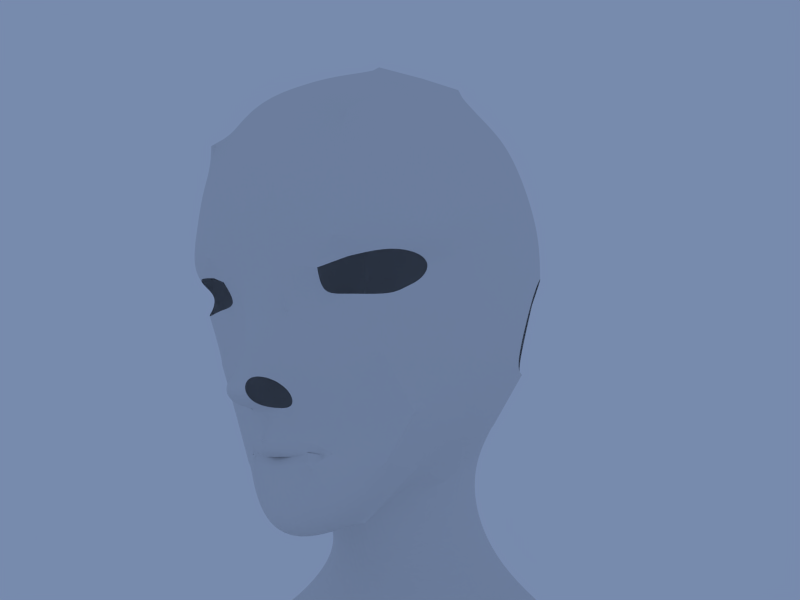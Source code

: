 # Source: kara_modeling3.blend  (saved by Blender 2.58.0; exported with 4.5.12 LTS)
import bpy
from mathutils import Matrix  # noqa: F401  (used for matrix-valued properties, if any)

bpy.ops.wm.read_factory_settings(use_empty=True)
scene = bpy.context.scene
scene.name = 'Scene'

# ---- collections
col_collection_1 = bpy.data.collections.new('Collection 1'); scene.collection.children.link(col_collection_1)
col_collection_2 = bpy.data.collections.new('Collection 2'); scene.collection.children.link(col_collection_2)
col_collection_2.hide_render = True
col_collection_2.hide_viewport = True

# ---- materials (node trees are filled in below, after node groups)
mat_stockings = bpy.data.materials.new('stockings')
mat_stockings.alpha_threshold = 0.0
mat_stockings.use_transparent_shadow = False
mat_stockings.diffuse_color = (0.3, 0.3, 0.3, 1.0)
mat_stockings.roughness = 0.5
mat_stockings.line_color = (0.0, 0.0, 0.0, 1.0)
mat_leather = bpy.data.materials.new('leather')
mat_leather.alpha_threshold = 0.0
mat_leather.use_transparent_shadow = False
mat_leather.diffuse_color = (0.2395, 0.2395, 0.2395, 1.0)
mat_leather.roughness = 0.5
mat_leather.line_color = (0.0, 0.0, 0.0, 1.0)
mat_top = bpy.data.materials.new('top')
mat_top.alpha_threshold = 0.0
mat_top.use_transparent_shadow = False
mat_top.diffuse_color = (0.1679, 0.1679, 0.1679, 1.0)
mat_top.roughness = 0.5
mat_top.line_color = (0.0, 0.0, 0.0, 1.0)
mat_skirt = bpy.data.materials.new('skirt')
mat_skirt.alpha_threshold = 0.0
mat_skirt.use_transparent_shadow = False
mat_skirt.diffuse_color = (0.0985, 0.0985, 0.0985, 1.0)
mat_skirt.roughness = 0.5
mat_skirt.line_color = (0.0, 0.0, 0.0, 1.0)
mat_boots = bpy.data.materials.new('boots')
mat_boots.alpha_threshold = 0.0
mat_boots.use_transparent_shadow = False
mat_boots.diffuse_color = (0.1, 0.1, 0.1, 1.0)
mat_boots.roughness = 0.5
mat_boots.line_color = (0.0, 0.0, 0.0, 1.0)
mat_skin = bpy.data.materials.new('skin')
mat_skin.alpha_threshold = 0.0
mat_skin.use_transparent_shadow = False
mat_skin.roughness = 0.5
mat_skin.line_color = (0.0, 0.0, 0.0, 1.0)
mat_sleeves = bpy.data.materials.new('sleeves')
mat_sleeves.alpha_threshold = 0.0
mat_sleeves.use_transparent_shadow = False
mat_sleeves.diffuse_color = (0.25, 0.25, 0.25, 1.0)
mat_sleeves.roughness = 0.5
mat_sleeves.line_color = (0.0, 0.0, 0.0, 1.0)

# ---- material node trees

# ---- world
world_world = bpy.data.worlds.new('World'); scene.world = world_world
world_world.color = (0.1861, 0.2559, 0.42)
world_world.use_sun_shadow = False
world_world.sun_shadow_jitter_overblur = 0.0
world_world.cycles.sampling_method = 'MANUAL'
world_world.cycles.sample_map_resolution = 256

# ---- cameras
cam_camera = bpy.data.cameras.new('Camera')
cam_camera.clip_end = 100.0
cam_camera.lens = 35.0
cam_camera.ortho_scale = 7.314
cam_camera.dof.focus_distance = 0.0
cam_camera.dof.aperture_fstop = 128.0

# ---- lights
light_point_001 = bpy.data.lights.new('Point.001', 'SUN')
light_point_001.transmission_factor = 0.0
light_point_001.angle = 1.571
light_point_001.energy = 0.5
light_point_001.shadow_buffer_clip_start = 0.5
light_point_001.shadow_soft_size = 1.0
light_point_001.shadow_cascade_max_distance = 1000.0
light_point_001.cycles.use_multiple_importance_sampling = False
light_point = bpy.data.lights.new('Point', 'SUN')
light_point.transmission_factor = 0.0
light_point.angle = 1.571
light_point.energy = 0.5
light_point.shadow_buffer_clip_start = 0.5
light_point.shadow_soft_size = 1.0
light_point.shadow_cascade_max_distance = 1000.0
light_point.cycles.use_multiple_importance_sampling = False
light_lamp = bpy.data.lights.new('Lamp', 'SPOT')
light_lamp.transmission_factor = 0.0
light_lamp.cutoff_distance = 30.0
light_lamp.energy = 100.0
light_lamp.shadow_buffer_clip_start = 1.001
light_lamp.shadow_soft_size = 1.0
light_lamp.shadow_maximum_resolution = 0.006
light_lamp.use_absolute_resolution = True
light_lamp.spot_size = 1.309
light_lamp.cycles.use_multiple_importance_sampling = False

# ---- meshes
me_cube_006 = bpy.data.meshes.new('Cube.006')
me_cube_006.from_pydata([(0.1525, 0.08811, 0.9355), (0.1525, -0.06339, 0.9226), (0.3973, -0.06922, 0.9226), (0.3973, 0.08929, 0.9355), (0.2609, 0.1605, 0.9441), (0.2609, -0.1562, 0.9226), (0.1357, 0.08808, 0.9947), (0.1357, -0.07829, 0.9662), (0.4023, -0.08482, 0.9662), (0.4023, 0.08941, 0.9947), (0.2534, 0.169, 0.9947), (0.2534, -0.1822, 0.9662), (0.1751, 0.05684, 1.004), (0.1751, -0.05868, 0.9829), (0.3598, -0.06323, 0.9829), (0.3598, 0.05777, 1.004), (0.2565, 0.1133, 1.004), (0.2565, -0.1311, 0.9829)], [], [(6, 0, 1, 7), (8, 2, 3, 9), (4, 10, 9, 3), (0, 6, 10, 4), (5, 11, 7, 1), (11, 5, 2, 8), (12, 6, 7, 13), (14, 8, 9, 15), (10, 16, 15, 9), (6, 12, 16, 10), (11, 17, 13, 7), (8, 14, 17, 11)])
me_cube_006.materials.append(mat_stockings)
me_cube_006.use_remesh_preserve_volume = False
me_cube_006.use_remesh_preserve_attributes = False
me_cube_006.use_mirror_vertex_groups = False
me_cube_006.update()
me_cube_005 = bpy.data.meshes.new('Cube.005')
me_cube_005.from_pydata([(0.1424, 0.08654, 2.006), (0.2682, -0.005081, 2.073), (0.1947, -0.3291, 1.989), (0.2996, -0.2111, 2.046), (0.2813, -0.2012, 2.036), (0.181, -0.3098, 1.982), (0.2478, -0.01658, 2.063), (0.1339, 0.06489, 2.003), (0.1229, 0.05925, 2.054), (0.219, -0.0165, 2.113), (0.1702, -0.3015, 2.035), (0.2605, -0.193, 2.089), (0.2817, -0.2032, 2.097), (0.1826, -0.3211, 2.041), (0.2373, -0.004403, 2.122), (0.1288, 0.0792, 2.057), (0.08243, 0.04166, 2.127), (0.2266, -0.02766, 2.227), (0.1333, -0.3266, 2.16), (0.2302, -0.2289, 2.221), (0.2108, -0.2204, 2.209), (0.1209, -0.3104, 2.154), (0.2083, -0.03769, 2.218), (0.07936, 0.02512, 2.121), (0.1161, 0.04644, 2.085), (0.2376, -0.03776, 2.169), (0.1317, -0.3172, 2.101), (0.2405, -0.2272, 2.16), (0.2568, -0.2354, 2.174), (0.1454, -0.3333, 2.108), (0.2578, -0.02823, 2.179), (0.122, 0.06438, 2.092), (0.0, 0.07198, 2.046), (0.0, 0.0546, 2.045), (0.0, 0.05559, 2.061), (0.0, 0.06526, 2.062), (0.0, 0.07618, 2.026), (0.0, 0.05756, 2.026), (0.0, 0.06274, 1.975), (0.0, 0.07429, 1.975), (0.0855, 0.06812, 2.064), (0.04633, 0.07062, 2.052), (0.0937, 0.07716, 2.038), (0.05068, 0.07674, 2.03), (0.08969, 0.05796, 2.038), (0.04867, 0.05763, 2.031), (0.08194, 0.05038, 2.062), (0.04457, 0.05288, 2.051), (0.06541, 0.04334, 2.083), (0.03685, 0.05078, 2.069), (0.06706, 0.05462, 2.085), (0.03765, 0.06148, 2.07), (0.09991, 0.0777, 1.988), (0.05359, 0.07572, 1.98), (0.09636, 0.06383, 1.989), (0.05196, 0.06273, 1.981)], [], [(3, 1, 6, 4), (3, 2, 5, 4), (0, 1, 6, 7), (7, 6, 9, 8), (4, 5, 10, 11), (4, 6, 9, 11), (1, 3, 12, 14), (2, 3, 12, 13), (1, 0, 15, 14), (9, 14, 12, 11), (10, 13, 12, 11), (9, 14, 15, 8), (22, 17, 16, 23), (21, 18, 19, 20), (22, 17, 19, 20), (30, 31, 16, 17), (29, 28, 19, 18), (30, 28, 19, 17), (27, 25, 22, 20), (27, 26, 21, 20), (24, 25, 22, 23), (31, 30, 25, 24), (28, 29, 26, 27), (28, 30, 25, 27), (8, 24, 31, 15), (31, 40, 42, 15), (40, 41, 43, 42), (41, 32, 36, 43), (8, 44, 46, 24), (44, 45, 47, 46), (45, 37, 33, 47), (24, 46, 48, 23), (46, 47, 49, 48), (47, 33, 34, 49), (31, 40, 50, 16), (40, 41, 51, 50), (41, 32, 35, 51), (23, 48, 50, 16), (48, 49, 51, 50), (49, 34, 35, 51), (52, 0, 15, 42), (42, 43, 53, 52), (43, 36, 39, 53), (8, 44, 54, 7), (44, 45, 55, 54), (45, 37, 38, 55), (52, 0, 7, 54), (54, 55, 53, 52), (55, 38, 39, 53)])
me_cube_005.materials.append(mat_leather)
me_cube_005.use_remesh_preserve_volume = False
me_cube_005.use_remesh_preserve_attributes = False
me_cube_005.use_mirror_vertex_groups = False
me_cube_005.update()
me_cube_004 = bpy.data.meshes.new('Cube.004')
me_cube_004.from_pydata([(0.1898, 0.08833, 2.005), (0.07268, 0.1004, 2.014), (0.3108, 0.005101, 1.975), (0.2117, -0.306, 1.953), (0.08486, -0.3397, 1.938), (0.304, -0.2392, 1.972), (0.0, 0.1018, 2.017), (0.0, -0.3501, 1.931), (0.0, -0.3667, 1.795), (0.0, 0.1444, 1.88), (0.3372, -0.2454, 1.855), (0.09188, -0.3553, 1.802), (0.2268, -0.3186, 1.819), (0.3443, 0.0431, 1.859), (0.07104, 0.1429, 1.878), (0.1979, 0.1308, 1.87), (0.1832, 0.1053, 1.866), (0.08207, 0.1147, 1.872), (0.3071, 0.01663, 1.844), (0.2159, -0.3008, 1.821), (0.1021, -0.3369, 1.81), (0.3118, -0.2265, 1.848), (0.0, 0.116, 1.875), (0.0, -0.3473, 1.804), (0.0, -0.3334, 1.931), (0.0, 0.07636, 2.011), (0.2865, -0.2216, 1.971), (0.09402, -0.3238, 1.937), (0.1978, -0.2826, 1.944), (0.2865, -0.01638, 1.968), (0.0822, 0.07638, 2.009), (0.1702, 0.06622, 2.001)], [], [(2, 5, 10, 13), (4, 7, 8, 11), (1, 6, 9, 14), (3, 5, 10, 12), (3, 4, 11, 12), (2, 0, 15, 13), (1, 0, 15, 14), (14, 15, 16, 17), (13, 15, 16, 18), (12, 11, 20, 19), (12, 10, 21, 19), (14, 9, 22, 17), (11, 8, 23, 20), (13, 10, 21, 18), (5, 2, 29, 26), (7, 4, 27, 24), (6, 1, 30, 25), (5, 3, 28, 26), (4, 3, 28, 27), (0, 2, 29, 31), (0, 1, 30, 31), (21, 26, 29, 18), (23, 24, 27, 20), (22, 25, 30, 17), (21, 26, 28, 19), (20, 27, 28, 19), (16, 31, 29, 18), (16, 31, 30, 17)])
me_cube_004.materials.append(mat_leather)
me_cube_004.use_remesh_preserve_volume = False
me_cube_004.use_remesh_preserve_attributes = False
me_cube_004.use_mirror_vertex_groups = False
me_cube_004.update()
me_circle = bpy.data.meshes.new('Circle')
me_circle.from_pydata([(0.0, -0.01185, 0.1505), (0.107, -0.0003889, 0.1097), (0.1391, 0.007214, 0.083), (0.1507, 0.003683, 0.002369), (0.1868, 0.009307, -0.05336), (0.1097, -0.02066, -0.1125), (0.0, -0.03895, -0.1373), (0.1323, 0.002491, 0.04253), (0.1117, -0.007811, 0.03741), (0.0, -0.03419, -0.116), (0.1073, -0.01864, -0.09486), (0.158, -0.001711, -0.05134), (0.1284, -0.007236, -0.002664), (0.1175, -0.003668, 0.0721), (0.09404, -0.006676, 0.09359), (0.0, -0.01115, 0.1287), (0.06344, -0.008079, 0.1346), (0.05775, -0.00789, 0.1159), (0.0, -0.005477, 0.1284), (0.05717, -0.002212, 0.1156), (0.09346, -0.0009983, 0.09327), (0.117, 0.00201, 0.07178), (0.1575, 0.003967, -0.05167), (0.1278, -0.001558, -0.00299), (0.1067, -0.01296, -0.09518), (0.0, -0.02851, -0.1163), (0.1111, -0.002133, 0.03708), (0.07368, -0.01099, -0.0287), (0.0, -0.01748, -0.04203), (0.0, -0.007359, 0.07283), (0.05857, -0.003652, 0.07115), (0.06075, -0.007383, 0.02496), (0.0, -0.0107, 0.01864), (0.06344, -2.321e-06, 0.1339), (0.1323, 0.01057, 0.04192), (0.0, -0.03087, -0.138), (0.1097, -0.01258, -0.1131), (0.1868, 0.01738, -0.05398), (0.1507, 0.01176, 0.001756), (0.1391, 0.01529, 0.08238), (0.107, 0.007687, 0.1091), (0.0, -0.003778, 0.1499)], [], [(7, 3, 12, 8), (7, 2, 13, 8), (6, 5, 10, 9), (5, 4, 11, 10), (4, 3, 12, 11), (2, 1, 14, 13), (1, 16, 17, 14), (16, 0, 15, 17), (17, 15, 18, 19), (14, 17, 19, 20), (13, 14, 20, 21), (11, 12, 23, 22), (10, 11, 22, 24), (9, 10, 24, 25), (8, 13, 21, 26), (8, 12, 23, 26), (25, 24, 27, 28), (24, 22, 23, 27), (18, 29, 30, 19), (21, 20, 19, 30), (31, 30, 29, 32), (31, 27, 28, 32), (26, 23, 27, 31), (26, 21, 30, 31), (16, 1, 40, 33), (0, 16, 33, 41), (3, 7, 34, 38), (2, 7, 34, 39), (5, 6, 35, 36), (4, 5, 36, 37), (3, 4, 37, 38), (1, 2, 39, 40)])
me_circle.materials.append(mat_leather)
me_circle.use_remesh_preserve_volume = False
me_circle.use_remesh_preserve_attributes = False
me_circle.use_mirror_vertex_groups = False
me_circle.update()
me_cube_003 = bpy.data.meshes.new('Cube.003')
me_cube_003.from_pydata([(0.1892, -0.06485, 2.293), (0.1924, -0.2045, 2.346), (0.0, -0.3203, 2.364), (0.0, -0.001162, 2.263), (0.07102, -0.3188, 2.362), (0.04085, 0.0083, 2.265), (0.1388, 0.1382, 2.619), (0.1333, -0.2124, 2.65), (0.1464, -0.2853, 2.359), (0.1065, 0.007058, 2.268), (0.1875, 0.1378, 2.605), (0.1894, -0.192, 2.639), (0.0, 0.07053, 2.391), (0.0, 0.1385, 2.527), (0.2105, -0.0227, 2.373), (0.2244, -0.1799, 2.443), (0.0, -0.3157, 2.532), (0.0, -0.2924, 2.584), (0.05014, 0.07673, 2.398), (0.05117, 0.1436, 2.536), (0.07773, -0.3602, 2.457), (0.1119, -0.3338, 2.583), (0.14, 0.04576, 2.394), (0.1648, 0.1265, 2.495), (0.1865, -0.3178, 2.441), (0.1943, -0.2989, 2.553), (0.1884, -0.2154, 2.256), (0.1913, -0.07367, 2.255), (0.0, -0.3174, 2.301), (0.0, -0.01362, 2.236), (0.06794, -0.3087, 2.3), (0.03393, -0.004285, 2.237), (0.1347, -0.2814, 2.262), (0.1005, -0.006285, 2.238), (0.204, 0.1193, 2.731), (0.165, 0.1197, 2.746), (0.1742, 0.07176, 2.785), (0.2131, 0.07136, 2.771), (0.2104, -0.03108, 2.763), (0.1714, -0.03067, 2.778), (0.1575, -0.1047, 2.724), (0.1982, -0.09562, 2.714), (0.0, 0.01892, 2.305), (0.1973, -0.05182, 2.334), (0.2001, -0.1865, 2.397), (0.0, -0.2948, 2.465), (0.04388, 0.02675, 2.309), (0.07438, -0.3196, 2.407), (0.1112, 0.02554, 2.313), (0.1674, -0.2799, 2.4)], [], [(19, 18, 12, 13), (17, 16, 20, 21), (10, 23, 19, 6), (23, 22, 18, 19), (25, 24, 15, 11), (7, 21, 25, 11), (21, 20, 24, 25), (27, 0, 1, 26), (2, 28, 30, 4), (29, 3, 5, 31), (8, 32, 26, 1), (4, 30, 32, 8), (0, 27, 33, 9), (31, 5, 9, 33), (10, 6, 35, 34), (34, 35, 36, 37), (37, 36, 39, 38), (38, 39, 40, 41), (7, 11, 41, 40), (0, 43, 44, 1), (43, 14, 15, 44), (18, 46, 42, 12), (46, 5, 3, 42), (16, 45, 47, 20), (45, 2, 4, 47), (22, 48, 46, 18), (48, 9, 5, 46), (14, 43, 48, 22), (43, 0, 9, 48), (24, 49, 44, 15), (49, 8, 1, 44), (20, 47, 49, 24), (47, 4, 8, 49)])
me_cube_003.materials.append(mat_top)
me_cube_003.use_remesh_preserve_volume = False
me_cube_003.use_remesh_preserve_attributes = False
me_cube_003.use_mirror_vertex_groups = False
me_cube_003.update()
me_cube_002 = bpy.data.meshes.new('Cube.002')
me_cube_002.from_pydata([(0.1821, -0.2097, 2.256), (0.1809, -0.08066, 2.257), (0.0, -0.3004, 2.301), (0.0, -0.02974, 2.24), (0.06413, -0.2921, 2.301), (0.03578, -0.02065, 2.241), (0.1245, -0.2677, 2.264), (0.09514, -0.02188, 2.242), (0.3883, 0.2296, 1.27), (0.384, -0.2934, 1.226), (0.2261, 0.2509, 1.289), (0.2059, -0.3389, 1.243), (0.0, 0.2413, 1.281), (0.0, -0.3568, 1.255), (0.4673, 0.105, 1.228), (0.469, -0.1624, 1.221), (0.1799, 0.05614, 2.009), (0.2578, 0.1124, 1.754), (0.3308, 0.1787, 1.493), (0.09011, 0.05975, 2.009), (0.144, 0.1274, 1.758), (0.1972, 0.1925, 1.507), (0.2726, -0.01421, 2.025), (0.3358, 0.01717, 1.751), (0.4124, 0.05856, 1.488), (0.2094, -0.2832, 2.024), (0.2659, -0.2866, 1.75), (0.3358, -0.29, 1.489), (0.09957, -0.3128, 2.028), (0.135, -0.3215, 1.755), (0.1872, -0.3302, 1.485), (0.2739, -0.2069, 2.017), (0.3373, -0.192, 1.743), (0.414, -0.1772, 1.483), (0.0, 0.05806, 2.006), (0.0, 0.1108, 1.764), (0.0, 0.1735, 1.521), (0.0, -0.3235, 2.028), (0.0, -0.3346, 1.755), (0.0, -0.3457, 1.481)], [], [(7, 16, 19, 5), (16, 17, 20, 19), (17, 18, 21, 20), (18, 8, 10, 21), (7, 16, 22, 1), (16, 17, 23, 22), (17, 18, 24, 23), (18, 8, 14, 24), (6, 25, 28, 4), (25, 26, 29, 28), (26, 27, 30, 29), (27, 9, 11, 30), (0, 31, 25, 6), (31, 32, 26, 25), (32, 33, 27, 26), (33, 15, 9, 27), (5, 19, 34, 3), (19, 20, 35, 34), (20, 21, 36, 35), (21, 10, 12, 36), (4, 28, 37, 2), (28, 29, 38, 37), (29, 30, 39, 38), (30, 11, 13, 39), (0, 31, 22, 1), (31, 32, 23, 22), (32, 33, 24, 23), (33, 15, 14, 24)])
me_cube_002.materials.append(mat_skirt)
me_cube_002.use_remesh_preserve_volume = False
me_cube_002.use_remesh_preserve_attributes = False
me_cube_002.use_mirror_vertex_groups = False
me_cube_002.update()
me_cube_000 = bpy.data.meshes.new('Cube.000')
me_cube_000.from_pydata([(0.2831, -0.1577, 0.7297), (0.2831, 0.2357, 0.7366), (0.3118, -0.0954, 0.3637), (0.3118, 0.1506, 0.3246), (0.4624, 0.1503, 0.7366), (0.4624, -0.05324, 0.7297), (0.1373, -0.04625, 0.7297), (0.1373, 0.1489, 0.7366), (0.234, 0.02349, 0.3637), (0.234, 0.1178, 0.3307), (0.4287, 0.1105, 0.3327), (0.4287, 0.02408, 0.3629), (0.4556, -0.02399, 0.1876), (0.2186, -0.02417, 0.1886), (0.3134, -0.1312, 0.2404), (0.3151, -0.2053, 0.1772), (0.1932, -0.1694, 0.09584), (0.4983, -0.17, 0.09503), (0.4983, -0.2503, 0.07531), (0.1932, -0.2503, 0.07631), (0.3151, -0.3463, 0.1145), (0.4556, 0.1307, 0.1659), (0.2186, 0.138, 0.164), (0.3134, 0.1707, 0.1578), (0.3151, 0.182, 0.02005), (0.1932, 0.1492, 0.02622), (0.4983, 0.1419, 0.02815), (0.1932, -0.2503, 0.01967), (0.4983, -0.2503, 0.01967), (0.4983, -0.17, 0.01967), (0.1932, -0.1694, 0.01967), (0.1932, -0.02417, 0.01967), (0.4983, -0.02399, 0.01967), (0.3151, -0.3625, 0.024), (0.3151, -0.1921, 0.002524), (0.3151, -0.02649, 0.002524), (0.2578, -0.1913, 0.9202), (0.2578, 0.1955, 0.9465), (0.4244, 0.1086, 0.936), (0.4244, -0.08502, 0.9202), (0.1253, -0.0779, 0.9202), (0.1253, 0.1072, 0.936), (0.2609, -0.1562, 0.9226), (0.2609, 0.1605, 0.9441), (0.3973, 0.08929, 0.9355), (0.3973, -0.06922, 0.9226), (0.1525, -0.06339, 0.9226), (0.1525, 0.08811, 0.9355)], [], [(5, 0, 2, 11), (0, 6, 8, 2), (3, 9, 7, 1), (10, 3, 1, 4), (5, 11, 10, 4), (7, 9, 8, 6), (2, 8, 13, 14), (11, 2, 14, 12), (12, 14, 15, 17), (14, 13, 16, 15), (15, 16, 19, 20), (17, 15, 20, 18), (3, 10, 21, 23), (9, 3, 23, 22), (22, 23, 24, 25), (23, 21, 26, 24), (10, 11, 12, 21), (8, 9, 22, 13), (17, 18, 28, 29), (19, 16, 30, 27), (16, 13, 31, 30), (12, 17, 29, 32), (12, 32, 26, 21), (13, 22, 25, 31), (18, 20, 33, 28), (19, 27, 33, 20), (28, 33, 34, 29), (27, 30, 34, 33), (29, 34, 35, 32), (30, 31, 35, 34), (24, 35, 31, 25), (24, 26, 32, 35), (36, 0, 5, 39), (0, 36, 40, 6), (7, 41, 37, 1), (1, 37, 38, 4), (39, 5, 4, 38), (41, 7, 6, 40), (42, 36, 39, 45), (36, 42, 46, 40), (41, 47, 43, 37), (37, 43, 44, 38), (45, 39, 38, 44), (47, 41, 40, 46)])
me_cube_000.materials.append(mat_boots)
me_cube_000.use_remesh_preserve_volume = False
me_cube_000.use_remesh_preserve_attributes = False
me_cube_000.use_mirror_vertex_groups = False
me_cube_000.update()
me_cube_001 = bpy.data.meshes.new('Cube.001')
me_cube_001.from_pydata([(0.1802, -0.07624, 2.163), (0.1888, -0.2191, 2.165), (0.179, -0.06516, 2.324), (0.1864, -0.211, 2.387), (0.0, -0.3031, 2.128), (0.0, -0.03122, 2.143), (0.0, -0.3017, 2.419), (0.0, -0.01394, 2.296), (0.0, 0.1187, 2.736), (0.0, -0.08802, 2.764), (0.2777, -0.04462, 2.734), (0.2875, 0.1199, 2.717), (0.0, 0.1398, 2.59), (0.2182, 0.1162, 2.565), (0.2224, -0.08712, 2.61), (0.0, -0.1922, 2.657), (0.5348, -0.1398, 1.757), (0.5348, -0.03371, 1.757), (0.6309, -0.03371, 1.776), (0.6309, -0.1398, 1.776), (0.236, 0.08332, 2.479), (0.3263, 0.04806, 2.179), (0.4079, 0.0106, 1.976), (0.2425, -0.08563, 2.501), (0.3263, -0.117, 2.211), (0.4079, -0.1227, 1.992), (0.3596, -0.06237, 2.558), (0.441, -0.08279, 2.272), (0.5466, -0.1059, 2.031), (0.3511, 0.08603, 2.524), (0.441, 0.06465, 2.243), (0.5466, 0.01876, 2.017), (0.0, 0.03899, 1.965), (0.0, -0.2956, 1.91), (0.2621, -0.2528, 1.943), (0.2621, -0.0325, 1.948), (0.06308, -0.2949, 2.127), (0.03803, -0.02239, 2.143), (0.06845, -0.3002, 2.383), (0.0422, -0.004586, 2.298), (0.05742, 0.1282, 2.762), (0.05742, -0.07714, 2.766), (0.04286, 0.1495, 2.592), (0.06644, -0.1913, 2.663), (0.06382, 0.06688, 1.925), (0.07907, -0.2932, 1.914), (0.05477, -0.2388, 1.771), (0.05477, -0.01347, 1.721), (0.3113, -0.03611, 1.743), (0.3038, -0.2597, 1.748), (0.0, -0.2557, 1.727), (0.0, -0.02695, 1.677), (0.1751, 0.05684, 1.004), (0.08058, 0.02118, 1.359), (0.1751, -0.05868, 0.9829), (0.08058, -0.1595, 1.34), (0.3598, -0.06323, 0.9829), (0.3473, -0.1641, 1.34), (0.3598, 0.05777, 1.004), (0.3473, 0.02211, 1.359), (0.1279, -0.2705, 2.146), (0.09822, -0.02239, 2.147), (0.1362, -0.2738, 2.386), (0.1011, -0.004586, 2.301), (0.1591, 0.1008, 2.785), (0.1493, -0.06412, 2.77), (0.1254, 0.1494, 2.596), (0.1647, -0.1554, 2.656), (0.1506, 0.06688, 1.925), (0.1571, -0.2993, 1.903), (0.175, -0.3072, 1.715), (0.175, 0.04301, 1.715), (0.203, 0.07766, 1.359), (0.2565, 0.1133, 1.004), (0.203, -0.232, 1.34), (0.2565, -0.1311, 0.9829), (0.06222, -0.01962, 2.897), (0.05319, 0.0513, 2.915), (0.02971, -0.06972, 2.885), (0.02606, 0.07441, 2.927), (0.0, -0.08651, 2.874), (0.0, 0.06735, 2.929), (0.0758, 0.06413, 2.853), (0.07553, -0.02581, 2.851), (0.04702, -0.06164, 2.849), (0.04575, 0.08398, 2.854), (0.0, -0.07339, 2.848), (0.0, 0.07725, 2.849), (0.0, 0.01773, 2.351), (0.0, 0.09206, 2.449), (0.1962, -0.009691, 2.377), (0.1915, 0.06608, 2.486), (0.2077, -0.1899, 2.457), (0.2075, -0.1391, 2.538), (0.0, -0.2998, 2.475), (0.0, -0.2791, 2.575), (0.04789, 0.02732, 2.353), (0.05043, 0.1018, 2.451), (0.07702, -0.3364, 2.473), (0.06964, -0.3167, 2.579), (0.111, 0.02732, 2.357), (0.111, 0.1018, 2.451), (0.1747, -0.2933, 2.473), (0.1644, -0.2646, 2.578), (0.1821, -0.2097, 2.256), (0.1809, -0.08066, 2.257), (0.0, -0.3004, 2.301), (0.0, -0.02974, 2.24), (0.06413, -0.2921, 2.301), (0.03578, -0.02065, 2.241), (0.1245, -0.2677, 2.264), (0.09514, -0.02188, 2.242), (0.2303, -0.07907, 2.096), (0.0, 0.004119, 2.081), (0.0, -0.309, 2.006), (0.2262, -0.2399, 2.097), (0.05093, 0.01992, 2.081), (0.07861, -0.3031, 2.007), (0.1244, 0.01992, 2.081), (0.1414, -0.2709, 2.048), (0.2245, 0.09916, 2.467), (0.2327, -0.1016, 2.495), (0.371, -0.074, 2.57), (0.3611, 0.102, 2.529), (0.2318, 0.09534, 2.45), (0.2392, -0.1027, 2.478), (0.3761, -0.07463, 2.549), (0.3668, 0.09931, 2.509), (0.2355, 0.08415, 2.483), (0.2419, -0.08567, 2.505), (0.3574, -0.0619, 2.563), (0.3494, 0.08694, 2.529), (0.01044, -0.2211, 3.111), (0.01006, -0.2168, 3.074), (0.0, -0.2168, 3.073), (0.0, -0.2211, 3.111), (0.0, -0.2233, 3.053), (0.007795, -0.2203, 3.052), (0.009481, -0.2393, 3.015), (0.0, -0.2393, 3.015), (0.0, -0.2258, 3.005), (0.009481, -0.2258, 3.005), (0.009481, -0.2006, 3.003), (0.0, -0.2006, 3.003), (0.0, -0.2017, 2.992), (0.009009, -0.1989, 2.991), (0.02223, -0.207, 3.046), (0.02128, -0.2051, 3.078), (0.08464, -0.1646, 3.046), (0.04573, -0.179, 3.009), (0.05272, -0.161, 2.966), (0.07225, -0.1408, 2.961), (0.04244, -0.1272, 2.912), (0.03844, -0.1701, 2.929), (0.0, -0.1887, 2.911), (0.0, -0.1433, 2.896), (0.0, -0.1885, 2.953), (0.0, -0.2064, 2.979), (0.03068, -0.1815, 2.976), (0.04074, -0.1699, 2.968), (0.0288, -0.1826, 2.958), (0.02716, -0.1847, 2.961), (0.03678, -0.1666, 2.967), (0.0258, -0.1812, 2.969), (0.0, -0.2028, 2.969), (0.0, -0.1907, 2.958), (0.0, -0.187, 2.965), (0.0, -0.1887, 2.966), (0.0247, -0.1799, 2.966), (0.03447, -0.1718, 2.967), (0.02606, -0.1809, 2.969), (0.02543, -0.1913, 2.996), (0.02332, -0.196, 3.003), (0.02391, -0.1994, 3.015), (0.02911, -0.1958, 3.02), (0.01868, -0.211, 3.035), (0.0169, -0.2151, 3.026), (0.0, -0.2286, 3.04), (0.0, -0.2339, 3.028), (0.008357, -0.2266, 3.04), (0.008919, -0.233, 3.027), (0.03885, -0.1922, 3.024), (0.05169, -0.1872, 3.057), (0.007318, -0.1997, 2.978), (0.00688, -0.197, 2.969), (0.006587, -0.1864, 2.966), (0.05197, -0.1659, 2.985), (0.09444, -0.1333, 3.0), (0.06678, -0.2042, 3.133), (0.108, -0.1868, 3.142), (0.1351, -0.1547, 3.136), (0.1304, -0.1165, 3.128), (0.02203, -0.2168, 3.114), (0.04911, -0.2022, 3.11), (0.04417, -0.1891, 3.091), (0.06679, -0.1879, 3.09), (0.09721, -0.1712, 3.088), (0.1168, -0.143, 3.115), (0.116, -0.1589, 3.122), (0.1018, -0.1806, 3.124), (0.07076, -0.1921, 3.118), (0.0, -0.1697, 3.29), (0.02215, -0.1697, 3.29), (0.01416, -0.2319, 3.151), (0.01949, -0.2275, 3.24), (0.0, -0.2275, 3.24), (0.0, -0.2319, 3.151), (0.03577, -0.2218, 3.154), (0.1405, -0.1259, 3.178), (0.1059, -0.1889, 3.175), (0.06466, -0.206, 3.163), (0.03159, -0.08496, 3.333), (0.0, -0.08496, 3.333), (0.0, 0.02573, 3.329), (0.03159, 0.02573, 3.329), (0.02988, 0.07664, 3.303), (0.0, 0.07664, 3.303), (0.0, 0.1442, 3.173), (0.0291, 0.1442, 3.173), (0.0271, 0.1202, 3.064), (0.0, 0.1202, 3.064), (0.0, 0.09125, 3.012), (0.0271, 0.09125, 3.012), (0.08468, 0.04598, 2.995), (0.09804, 0.06686, 3.046), (0.1208, 0.02511, 3.039), (0.09819, 0.00512, 2.991), (0.1439, -0.008913, 3.093), (0.145, -0.04316, 3.092), (0.1073, -0.08142, 2.994), (0.1066, -0.03875, 2.992), (0.07295, -0.07359, 2.95), (0.0771, -0.1045, 2.954), (0.04003, -0.09534, 2.925), (0.0, -0.1089, 2.912), (0.1324, -0.01705, 3.042), (0.1372, -0.05769, 3.044), (0.1483, -0.02802, 3.15), (0.1472, 0.004369, 3.119), (0.1436, 0.03354, 3.138), (0.1447, 0.04112, 3.174), (0.1091, 0.09889, 3.173), (0.1078, 0.0914, 3.118), (0.02835, 0.1401, 3.114), (0.0, 0.1401, 3.114), (0.102, 0.02541, 3.291), (0.1043, -0.0612, 3.3), (0.092, 0.0553, 3.284), (0.1399, -0.09059, 3.143), (0.1242, -0.1319, 3.094), (0.1123, -0.1498, 3.102), (0.1337, -0.09871, 3.095), (0.104, -0.1616, 3.095), (0.1024, -0.1499, 3.067), (0.1121, -0.1203, 3.039), (0.0, -0.1747, 2.895), (0.04671, -0.1509, 2.916), (0.0291, 0.1314, 3.221), (0.0, 0.1314, 3.221), (0.1408, -0.03598, 3.207), (0.1374, 0.03345, 3.219), (0.1055, 0.08964, 3.219), (0.0745, -0.1972, 3.238), (0.1101, -0.1753, 3.219), (0.1228, -0.1167, 3.25), (0.09047, -0.1396, 3.28), (0.04494, -0.2117, 3.239), (0.05565, -0.1566, 3.289), (0.06762, 0.09533, 3.054), (0.05582, 0.07437, 3.004), (0.07699, 0.1221, 3.172), (0.07596, 0.1162, 3.114), (0.0693, 0.02476, 3.316), (0.07071, -0.06976, 3.317), (0.06026, 0.07026, 3.299), (0.07312, 0.1114, 3.219), (0.02949, 0.109, 3.267), (0.0, 0.109, 3.267), (0.1207, -0.05054, 3.264), (0.1212, 0.02668, 3.269), (0.09908, 0.07517, 3.26), (0.06672, 0.09472, 3.265), (0.03429, -0.08288, 2.912), (0.0, -0.0996, 2.901), (0.06541, -0.03399, 2.941), (0.3102, 0.03835, 2.753), (0.6674, -0.08601, 1.788), (0.3646, 0.02077, 2.577), (0.4774, -0.006255, 2.27), (0.5825, -0.04193, 2.038), (0.1749, 0.01645, 2.804), (0.06701, 0.02183, 2.908), (0.09465, 0.01579, 2.853), (0.3775, 0.02292, 2.586), (0.4087, 0.01598, 2.538), (0.3893, 0.01609, 2.56), (0.0, 0.06854, 2.975), (0.02653, 0.07239, 2.974), (0.05235, 0.05471, 2.964), (0.07137, 0.02554, 2.954)], [], [(21, 22, 25, 24), (22, 17, 16, 25), (24, 25, 28, 27), (25, 16, 19, 28), (30, 31, 22, 21), (31, 18, 17, 22), (8, 40, 42, 12), (41, 9, 15, 43), (45, 33, 50, 46), (32, 44, 47, 51), (35, 34, 49, 48), (51, 47, 46, 50), (47, 53, 55, 46), (53, 52, 54, 55), (49, 57, 59, 48), (57, 56, 58, 59), (40, 64, 66, 42), (64, 11, 13, 66), (10, 65, 67, 14), (65, 41, 43, 67), (34, 69, 70, 49), (69, 45, 46, 70), (44, 68, 71, 47), (68, 35, 48, 71), (59, 72, 71, 48), (72, 53, 47, 71), (58, 73, 72, 59), (73, 52, 53, 72), (55, 74, 70, 46), (74, 57, 49, 70), (54, 75, 74, 55), (75, 56, 57, 74), (65, 83, 84, 41), (83, 76, 78, 84), (40, 85, 82, 64), (85, 79, 77, 82), (41, 84, 86, 9), (84, 78, 80, 86), (8, 87, 85, 40), (87, 81, 79, 85), (2, 90, 92, 3), (90, 91, 93, 92), (91, 13, 14, 93), (42, 97, 89, 12), (97, 96, 88, 89), (96, 39, 7, 88), (15, 95, 99, 43), (95, 94, 98, 99), (94, 6, 38, 98), (66, 101, 97, 42), (101, 100, 96, 97), (100, 63, 39, 96), (13, 91, 101, 66), (91, 90, 100, 101), (90, 2, 63, 100), (67, 103, 93, 14), (103, 102, 92, 93), (102, 62, 3, 92), (43, 99, 103, 67), (99, 98, 102, 103), (98, 38, 62, 102), (0, 105, 104, 1), (105, 2, 3, 104), (6, 106, 108, 38), (106, 4, 36, 108), (5, 107, 109, 37), (107, 7, 39, 109), (62, 110, 104, 3), (110, 60, 1, 104), (38, 108, 110, 62), (108, 36, 60, 110), (105, 0, 61, 111), (111, 63, 2, 105), (37, 109, 111, 61), (109, 39, 63, 111), (112, 0, 1, 115), (115, 34, 35, 112), (37, 116, 113, 5), (116, 44, 32, 113), (4, 114, 117, 36), (114, 33, 45, 117), (61, 118, 116, 37), (118, 68, 44, 116), (0, 112, 118, 61), (112, 35, 68, 118), (60, 119, 115, 1), (119, 69, 34, 115), (36, 117, 119, 60), (117, 45, 69, 119), (20, 120, 121, 23), (23, 121, 122, 26), (29, 123, 120, 20), (120, 124, 125, 121), (124, 21, 24, 125), (121, 125, 126, 122), (125, 24, 27, 126), (123, 127, 124, 120), (127, 30, 21, 124), (13, 128, 129, 14), (128, 20, 23, 129), (14, 129, 130, 10), (129, 23, 26, 130), (11, 131, 128, 13), (131, 29, 20, 128), (134, 133, 132, 135), (133, 134, 136, 137), (138, 139, 140, 141), (141, 140, 143, 142), (142, 143, 144, 145), (133, 137, 146, 147), (151, 150, 153, 256), (256, 153, 154, 255), (156, 160, 161, 165), (159, 160, 161, 162), (158, 159, 162, 163), (163, 162, 169, 168), (162, 161, 170, 169), (165, 161, 170, 166), (153, 160, 156, 154), (150, 159, 160, 153), (142, 145, 171, 172), (172, 171, 174, 173), (173, 174, 175, 176), (136, 177, 179, 137), (177, 178, 180, 179), (178, 139, 138, 180), (175, 179, 180, 176), (146, 181, 182, 147), (181, 149, 148, 182), (146, 175, 174, 181), (137, 179, 175, 146), (149, 181, 174, 171), (157, 183, 184, 164), (183, 158, 163, 184), (164, 184, 185, 167), (184, 163, 168, 185), (144, 157, 183, 145), (145, 183, 158, 171), (149, 186, 187, 148), (186, 150, 151, 187), (150, 186, 158, 159), (149, 171, 158, 186), (188, 192, 193, 200), (147, 192, 193, 194), (182, 147, 194, 195), (148, 182, 195, 196), (190, 191, 197, 198), (189, 190, 198, 199), (188, 189, 199, 200), (132, 203, 206, 135), (203, 204, 205, 206), (204, 202, 201, 205), (192, 188, 210, 207), (190, 189, 209, 208), (189, 188, 210, 209), (201, 202, 211, 212), (212, 211, 214, 213), (213, 214, 215, 216), (220, 219, 222, 221), (223, 224, 225, 226), (229, 230, 231, 232), (232, 231, 233, 152), (152, 155, 234, 233), (227, 235, 236, 228), (235, 230, 229, 236), (225, 226, 230, 235), (227, 228, 237, 238), (238, 237, 240, 239), (239, 240, 241, 242), (218, 243, 244, 217), (243, 219, 220, 244), (190, 208, 248, 191), (191, 249, 250, 197), (191, 248, 251, 249), (228, 251, 248, 237), (132, 192, 207, 203), (132, 133, 147, 192), (249, 253, 252, 250), (253, 148, 196, 252), (148, 253, 254, 187), (253, 249, 251, 254), (228, 236, 254, 251), (187, 254, 236, 229), (151, 187, 229, 232), (152, 256, 255, 155), (152, 232, 151, 256), (257, 218, 217, 258), (237, 259, 260, 240), (240, 260, 261, 241), (208, 259, 237, 248), (209, 210, 262, 263), (263, 262, 265, 264), (204, 266, 267, 202), (266, 262, 265, 267), (203, 207, 266, 204), (207, 210, 262, 266), (219, 268, 269, 222), (268, 224, 223, 269), (218, 270, 271, 243), (270, 241, 242, 271), (214, 272, 273, 211), (272, 245, 246, 273), (215, 274, 272, 214), (274, 247, 245, 272), (243, 271, 268, 219), (271, 242, 224, 268), (241, 270, 275, 261), (270, 218, 257, 275), (202, 267, 273, 211), (246, 273, 267, 265), (215, 276, 277, 216), (276, 257, 258, 277), (259, 278, 279, 260), (278, 246, 245, 279), (260, 279, 280, 261), (279, 245, 247, 280), (275, 281, 280, 261), (281, 274, 247, 280), (257, 276, 281, 275), (276, 215, 274, 281), (246, 278, 264, 265), (208, 264, 278, 259), (208, 209, 263, 264), (78, 282, 283, 80), (282, 233, 234, 283), (76, 284, 282, 78), (284, 231, 233, 282), (226, 284, 231, 230), (28, 289, 288, 27), (289, 31, 30, 288), (19, 286, 289, 28), (286, 18, 31, 289), (64, 290, 285, 11), (290, 65, 10, 285), (82, 292, 290, 64), (292, 83, 65, 290), (77, 291, 292, 82), (291, 76, 83, 292), (122, 293, 287, 26), (293, 123, 29, 287), (126, 294, 293, 122), (294, 127, 123, 293), (27, 288, 294, 126), (288, 30, 127, 294), (130, 295, 285, 10), (295, 131, 11, 285), (26, 287, 295, 130), (287, 29, 131, 295), (81, 296, 297, 79), (296, 221, 222, 297), (79, 297, 298, 77), (297, 222, 269, 298), (77, 298, 299, 291), (298, 269, 223, 299), (76, 291, 299, 284), (223, 226, 284, 299)])
me_cube_001.polygons.foreach_set('material_index', [1, 1, 1, 1, 1, 1, 0, 0, 0, 0, 0, 0, 0, 0, 0, 0, 0, 0, 0, 0, 0, 0, 0, 0, 0, 0, 0, 0, 0, 0, 0, 0, 0, 0, 0, 0, 0, 0, 0, 0, 0, 0, 0, 0, 0, 0, 0, 0, 0, 0, 0, 0, 0, 0, 0, 0, 0, 0, 0, 0, 0, 0, 0, 0, 0, 0, 0, 0, 0, 0, 0, 0, 0, 0, 0, 0, 0, 0, 0, 0, 0, 0, 0, 0, 0, 0, 0, 0, 0, 1, 1, 1, 1, 1, 1, 1, 1, 1, 0, 0, 0, 0, 0, 0, 0, 0, 0, 0, 0, 0, 0, 0, 0, 0, 0, 0, 0, 0, 0, 0, 0, 0, 0, 0, 0, 0, 0, 0, 0, 0, 0, 0, 0, 0, 0, 0, 0, 0, 0, 0, 0, 0, 0, 0, 0, 0, 0, 0, 0, 0, 0, 0, 0, 0, 0, 0, 0, 0, 0, 0, 0, 0, 0, 0, 0, 0, 0, 0, 0, 0, 0, 0, 0, 0, 0, 0, 0, 0, 0, 0, 0, 0, 0, 0, 0, 0, 0, 0, 0, 0, 0, 0, 0, 0, 0, 0, 0, 0, 0, 0, 0, 0, 0, 0, 0, 0, 0, 0, 0, 0, 0, 0, 0, 0, 0, 0, 0, 0, 0, 0, 0, 0, 0, 0, 0, 0, 0, 0, 1, 1, 1, 1, 0, 0, 0, 0, 0, 0, 1, 1, 1, 1, 1, 1, 0, 0, 0, 0, 0, 0, 0, 0, 0, 0, 0, 0])
me_cube_001.materials.append(mat_skin)
me_cube_001.materials.append(mat_sleeves)
me_cube_001.use_remesh_preserve_volume = False
me_cube_001.use_remesh_preserve_attributes = False
me_cube_001.use_mirror_vertex_groups = False
me_cube_001.update()

# ---- objects
ob_boots_stockings = bpy.data.objects.new('boots stockings', me_cube_006)
ob_belt_up = bpy.data.objects.new('belt up', me_cube_005)
ob_belt = bpy.data.objects.new('belt', me_cube_004)
ob_belt_front = bpy.data.objects.new('belt front', me_circle)
ob_top = bpy.data.objects.new('top', me_cube_003)
ob_dress = bpy.data.objects.new('dress', me_cube_002)
ob_boots = bpy.data.objects.new('boots', me_cube_000)
ob_body = bpy.data.objects.new('body', me_cube_001)
ob_camera = bpy.data.objects.new('Camera', cam_camera)
ob_point_001 = bpy.data.objects.new('Point.001', light_point_001)
ob_point = bpy.data.objects.new('Point', light_point)
ob_lamp = bpy.data.objects.new('Lamp', light_lamp)

# ---- transforms, parenting, visibility, modifiers, constraints
ob_boots_stockings.location = (0.0, 0.0, 0.0)
ob_boots_stockings.lineart.crease_threshold = 0.0
_m = ob_boots_stockings.modifiers.new('Mirror', 'MIRROR')
_m.use_clip = True
_m = ob_boots_stockings.modifiers.new('Subsurf', 'SUBSURF')
_m.uv_smooth = 'PRESERVE_CORNERS'
_m.render_levels = 3
ob_belt_up.location = (0.0, 0.0, 0.0)
ob_belt_up.lineart.crease_threshold = 0.0
_m = ob_belt_up.modifiers.new('Mirror', 'MIRROR')
_m.use_clip = True
_m = ob_belt_up.modifiers.new('Subsurf', 'SUBSURF')
_m.uv_smooth = 'PRESERVE_CORNERS'
_m.render_levels = 3
ob_belt.location = (0.0, 0.0, 0.0)
ob_belt.lineart.crease_threshold = 0.0
_m = ob_belt.modifiers.new('Mirror', 'MIRROR')
_m.use_clip = True
_m = ob_belt.modifiers.new('Subsurf', 'SUBSURF')
_m.uv_smooth = 'PRESERVE_CORNERS'
_m.render_levels = 3
ob_belt_front.location = (0.0, -0.3235, 2.028)
ob_belt_front.lineart.crease_threshold = 0.0
_m = ob_belt_front.modifiers.new('Mirror', 'MIRROR')
_m.use_clip = True
ob_top.location = (0.0, 0.0, 0.0)
ob_top.lineart.crease_threshold = 0.0
_m = ob_top.modifiers.new('Mirror', 'MIRROR')
_m.use_clip = True
_m = ob_top.modifiers.new('Subsurf', 'SUBSURF')
_m.uv_smooth = 'PRESERVE_CORNERS'
_m.render_levels = 3
ob_dress.location = (0.0, 0.0, 0.0)
ob_dress.lineart.crease_threshold = 0.0
_m = ob_dress.modifiers.new('Mirror', 'MIRROR')
_m.use_clip = True
_m = ob_dress.modifiers.new('Subsurf', 'SUBSURF')
_m.uv_smooth = 'PRESERVE_CORNERS'
_m.render_levels = 3
ob_boots.location = (0.0, 0.0, 0.0)
ob_boots.lineart.crease_threshold = 0.0
_m = ob_boots.modifiers.new('Mirror', 'MIRROR')
_m.use_clip = True
_m = ob_boots.modifiers.new('Subsurf', 'SUBSURF')
_m.uv_smooth = 'PRESERVE_CORNERS'
_m.render_levels = 3
ob_body.location = (0.0, 0.0, 0.0)
ob_body.lineart.crease_threshold = 0.0
_m = ob_body.modifiers.new('Mirror', 'MIRROR')
_m.use_clip = True
_m = ob_body.modifiers.new('Subsurf', 'SUBSURF')
_m.uv_smooth = 'PRESERVE_CORNERS'
_m.render_levels = 3
ob_camera.location = (0.4096, -0.67, 2.973)
ob_camera.rotation_euler = (1.757, 0.01082, -5.733)
ob_camera.lock_rotations_4d = False
ob_camera.empty_display_type = 'ARROWS'
ob_camera.color = (0.0, 0.0, 0.0, 0.0)
ob_camera.display_type = 'WIRE'
ob_camera.lineart.crease_threshold = 0.0
ob_point_001.location = (-3.038, -3.785, 0.0)
ob_point_001.rotation_euler = (2.026, 0.1258, -0.647)
ob_point_001.lineart.crease_threshold = 0.0
ob_point.location = (-4.449, 2.41, 0.0)
ob_point.rotation_euler = (-1.996, -0.1276, 1.117)
ob_point.lineart.crease_threshold = 0.0
ob_lamp.location = (5.309, -3.643, 6.644)
ob_lamp.rotation_euler = (0.8935, 0.0903, 1.137)
ob_lamp.lock_rotations_4d = False
ob_lamp.empty_display_type = 'ARROWS'
ob_lamp.color = (0.0, 0.0, 0.0, 0.0)
ob_lamp.lineart.crease_threshold = 0.0

# ---- collection membership
col_collection_1.objects.link(ob_boots_stockings)
col_collection_1.objects.link(ob_belt_up)
col_collection_1.objects.link(ob_belt)
col_collection_1.objects.link(ob_belt_front)
col_collection_1.objects.link(ob_top)
col_collection_1.objects.link(ob_dress)
col_collection_1.objects.link(ob_boots)
col_collection_1.objects.link(ob_body)
col_collection_2.objects.link(ob_camera)
col_collection_2.objects.link(ob_point_001)
col_collection_2.objects.link(ob_point)
col_collection_2.objects.link(ob_lamp)

# ---- scene / render settings (as saved in the file)
scene.camera = ob_camera
scene.frame_start = 1; scene.frame_end = 36; scene.frame_set(1)
scene.render.engine = 'BLENDER_EEVEE_NEXT'
scene.render.image_settings.color_mode = 'RGB'
scene.render.image_settings.compression = 90
scene.render.resolution_x = 640
scene.render.resolution_y = 480
scene.render.fps = 25
scene.render.dither_intensity = 0.0
scene.render.use_compositing = False
scene.render.use_sequencer = False
scene.render.bake_margin = 2
scene.render.bake_bias = 0.0
scene.cycles.use_denoising = False
scene.cycles.samples = 10
scene.cycles.sampling_pattern = 'TABULATED_SOBOL'
scene.cycles.light_sampling_threshold = 0.0
scene.cycles.use_adaptive_sampling = False
scene.cycles.use_light_tree = False
scene.cycles.blur_glossy = 0.0
scene.cycles.volume_bounces = 1
scene.cycles.pixel_filter_type = 'GAUSSIAN'
scene.cycles.sample_clamp_indirect = 0.0
scene.view_settings.view_transform = 'Standard'
bpy.context.view_layer.update()

